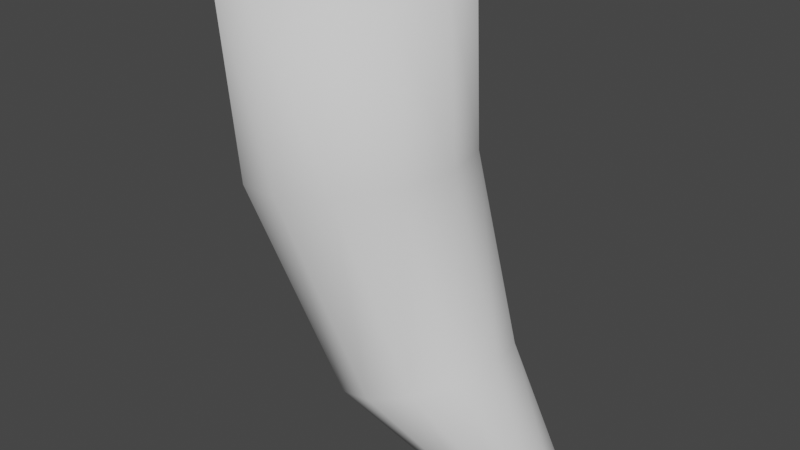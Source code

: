 # Source: BANANA_section_down.blend  (saved by Blender 2.82.7; exported with 4.5.12 LTS)
import bpy
from mathutils import Matrix  # noqa: F401  (used for matrix-valued properties, if any)

bpy.ops.wm.read_factory_settings(use_empty=True)
scene = bpy.context.scene
scene.name = 'Scene'

# ---- collections
col_collection = bpy.data.collections.new('Collection'); scene.collection.children.link(col_collection)

# ---- world
world_world = bpy.data.worlds.new('World'); scene.world = world_world
world_world.use_nodes = True; world_world.node_tree.nodes.clear()
_N = world_world.node_tree.nodes; _L = world_world.node_tree.links
n0 = _N.new('ShaderNodeOutputWorld'); n0.name = 'World Output'; n0.location = (300, 300)
n1 = _N.new('ShaderNodeBackground'); n1.name = 'Background'; n1.location = (10, 300)
n1.inputs[0].default_value = (0.05088, 0.05088, 0.05088, 1.0)
_L.new(n1.outputs[0], n0.inputs[0])
n0.is_active_output = True
world_world.color = (0.05088, 0.05088, 0.05088)
world_world.use_sun_shadow = False
world_world.sun_shadow_jitter_overblur = 0.0

# ---- meshes
me_cylinder = bpy.data.meshes.new('Cylinder')
me_cylinder.from_pydata([(0.08165, 0.961, -0.8095), (-0.04083, 1.0, 0.7414), (0.5557, 0.8323, -0.731), (0.4592, 0.866, 0.7414), (0.9028, 0.4805, -0.6736), (0.8252, 0.5, 0.7414), (1.03, -9.311e-08, -0.6525), (0.9592, -8.97e-09, 0.7414), (0.9028, -0.4805, -0.6736), (0.8252, -0.5, 0.7414), (0.5557, -0.8323, -0.731), (0.4592, -0.866, 0.7414), (0.08165, -0.961, -0.8095), (-0.04083, -1.0, 0.7414), (-0.3924, -0.8323, -0.8879), (-0.5408, -0.866, 0.7414), (-0.7395, -0.4805, -0.9454), (-0.9069, -0.5, 0.7414), (-0.8665, -4.557e-07, -0.9664), (-1.041, -4.302e-07, 0.7414), (-0.7395, 0.4805, -0.9454), (-0.9069, 0.5, 0.7414), (-0.3924, 0.8323, -0.8879), (-0.5408, 0.866, 0.7414), (0.7938, 0.7482, -2.428), (1.145, 0.6479, -2.298), (1.401, 0.3741, -2.203), (1.495, -1.765e-07, -2.168), (1.401, -0.3741, -2.203), (1.145, -0.6479, -2.298), (0.7938, -0.7482, -2.428), (0.4431, -0.6479, -2.558), (0.1863, -0.3741, -2.653), (0.09233, -4.218e-07, -2.688), (0.1863, 0.3741, -2.653), (0.4431, 0.6479, -2.558), (1.648, 0.4178, -3.132), (1.844, 0.3618, -3.059), (1.988, 0.2089, -3.006), (2.04, -3.027e-07, -2.987), (1.988, -0.2089, -3.006), (1.844, -0.3618, -3.059), (1.648, -0.4178, -3.132), (1.453, -0.3618, -3.205), (1.309, -0.2089, -3.258), (1.257, -4.397e-07, -3.277), (1.309, 0.2089, -3.258), (1.453, 0.3618, -3.205), (1.971, -3.533e-07, -3.295)], [], [(0, 1, 3, 2), (2, 3, 5, 4), (4, 5, 7, 6), (6, 7, 9, 8), (8, 9, 11, 10), (10, 11, 13, 12), (12, 13, 15, 14), (14, 15, 17, 16), (16, 17, 19, 18), (18, 19, 21, 20), (20, 21, 23, 22), (22, 23, 1, 0), (4, 6, 27, 26), (3, 1, 23, 21, 19, 17, 15, 13, 11, 9, 7, 5), (28, 29, 41, 40), (20, 22, 35, 34), (2, 4, 26, 25), (18, 20, 34, 33), (16, 18, 33, 32), (14, 16, 32, 31), (12, 14, 31, 30), (10, 12, 30, 29), (8, 10, 29, 28), (6, 8, 28, 27), (22, 0, 24, 35), (0, 2, 25, 24), (43, 44, 48), (35, 24, 36, 47), (25, 26, 38, 37), (32, 33, 45, 44), (29, 30, 42, 41), (26, 27, 39, 38), (33, 34, 46, 45), (30, 31, 43, 42), (27, 28, 40, 39), (34, 35, 47, 46), (24, 25, 37, 36), (31, 32, 44, 43), (40, 41, 48), (47, 36, 48), (37, 38, 48), (44, 45, 48), (41, 42, 48), (38, 39, 48), (45, 46, 48), (42, 43, 48), (39, 40, 48), (46, 47, 48), (36, 37, 48)])
me_cylinder.polygons.foreach_set('use_smooth', [True] * 49)
_uv = me_cylinder.uv_layers.new(name='UVMap')
_uv.uv.foreach_set('vector', [0.2016, 0.6754, 0.1977, 0.5236, 0.2495, 0.5271, 0.2497, 0.6733, 0.2497, 0.6733, 0.2495, 0.5271, 0.3008, 0.5305, 0.299, 0.6728, 0.299, 0.6728, 0.3008, 0.5305, 0.3528, 0.5326, 0.3488, 0.6729, 0.3137, 0.3018, 0.3175, 0.4342, 0.2684, 0.4363, 0.2667, 0.3018, 0.2667, 0.3018, 0.2684, 0.4363, 0.2199, 0.4395, 0.2201, 0.3014, 0.2201, 0.3014, 0.2199, 0.4395, 0.171, 0.4428, 0.1747, 0.2995, 0.1747, 0.2995, 0.171, 0.4428, 0.1214, 0.4446, 0.1304, 0.2949, 0.1304, 0.2949, 0.1214, 0.4446, 0.07133, 0.4435, 0.08635, 0.2872, 0.08635, 0.2872, 0.07133, 0.4435, 0.02103, 0.4387, 0.04236, 0.276, 0.06148, 0.7003, 0.03889, 0.5279, 0.09216, 0.5228, 0.1081, 0.6884, 0.1081, 0.6884, 0.09216, 0.5228, 0.1452, 0.5217, 0.1547, 0.6802, 0.1547, 0.6802, 0.1452, 0.5217, 0.1977, 0.5236, 0.2016, 0.6754, 0.299, 0.6728, 0.3488, 0.6729, 0.3528, 0.8325, 0.3142, 0.8314, 0.8666, 0.7031, 0.741, 0.7755, 0.5961, 0.7755, 0.4706, 0.7031, 0.3981, 0.5776, 0.3981, 0.4326, 0.4706, 0.3071, 0.5961, 0.2346, 0.741, 0.2346, 0.8666, 0.3071, 0.939, 0.4326, 0.939, 0.5776, 0.281, 0.1521, 0.2464, 0.1528, 0.2778, 0.07464, 0.2937, 0.06996, 0.1081, 0.6884, 0.1547, 0.6802, 0.209, 0.8393, 0.1766, 0.8528, 0.2497, 0.6733, 0.299, 0.6728, 0.3142, 0.8314, 0.2775, 0.8306, 0.06148, 0.7003, 0.1081, 0.6884, 0.1766, 0.8528, 0.1454, 0.874, 0.08635, 0.2872, 0.04236, 0.276, 0.1216, 0.1119, 0.1511, 0.1319, 0.1304, 0.2949, 0.08635, 0.2872, 0.1511, 0.1319, 0.1817, 0.1447, 0.1747, 0.2995, 0.1304, 0.2949, 0.1817, 0.1447, 0.2134, 0.1511, 0.2201, 0.3014, 0.1747, 0.2995, 0.2134, 0.1511, 0.2464, 0.1528, 0.2667, 0.3018, 0.2201, 0.3014, 0.2464, 0.1528, 0.281, 0.1521, 0.3137, 0.3018, 0.2667, 0.3018, 0.281, 0.1521, 0.3175, 0.1511, 0.1547, 0.6802, 0.2016, 0.6754, 0.2426, 0.8325, 0.209, 0.8393, 0.2016, 0.6754, 0.2497, 0.6733, 0.2775, 0.8306, 0.2426, 0.8325, 0.2462, 0.07096, 0.2318, 0.06046, 0.2883, 0.03664, 0.209, 0.8393, 0.2426, 0.8325, 0.294, 0.9127, 0.2773, 0.9174, 0.2775, 0.8306, 0.3142, 0.8314, 0.3276, 0.9184, 0.3108, 0.9135, 0.1511, 0.1319, 0.1216, 0.1119, 0.2214, 0.04336, 0.2318, 0.06046, 0.2464, 0.1528, 0.2134, 0.1511, 0.2619, 0.07532, 0.2778, 0.07464, 0.3142, 0.8314, 0.3528, 0.8325, 0.3465, 0.9272, 0.3276, 0.9184, 0.1454, 0.874, 0.1766, 0.8528, 0.2621, 0.9285, 0.2511, 0.9466, 0.2134, 0.1511, 0.1817, 0.1447, 0.2462, 0.07096, 0.2619, 0.07532, 0.3175, 0.1511, 0.281, 0.1521, 0.2937, 0.06996, 0.3115, 0.0617, 0.1766, 0.8528, 0.209, 0.8393, 0.2773, 0.9174, 0.2621, 0.9285, 0.2426, 0.8325, 0.2775, 0.8306, 0.3108, 0.9135, 0.294, 0.9127, 0.1817, 0.1447, 0.1511, 0.1319, 0.2318, 0.06046, 0.2462, 0.07096, 0.2937, 0.06996, 0.2778, 0.07464, 0.2883, 0.03664, 0.2773, 0.9174, 0.294, 0.9127, 0.322, 0.9537, 0.3108, 0.9135, 0.3276, 0.9184, 0.322, 0.9537, 0.2318, 0.06046, 0.2214, 0.04336, 0.2883, 0.03664, 0.2778, 0.07464, 0.2619, 0.07532, 0.2883, 0.03664, 0.3276, 0.9184, 0.3465, 0.9272, 0.322, 0.9537, 0.2511, 0.9466, 0.2621, 0.9285, 0.322, 0.9537, 0.2619, 0.07532, 0.2462, 0.07096, 0.2883, 0.03664, 0.3115, 0.0617, 0.2937, 0.06996, 0.2883, 0.03664, 0.2621, 0.9285, 0.2773, 0.9174, 0.322, 0.9537, 0.294, 0.9127, 0.3108, 0.9135, 0.322, 0.9537])
me_cylinder.use_remesh_fix_poles = True
me_cylinder.use_remesh_preserve_attributes = False
me_cylinder.use_mirror_vertex_groups = False
me_cylinder.update()

# ---- objects
ob_cylinder = bpy.data.objects.new('Cylinder', me_cylinder)

# ---- transforms, parenting, visibility, modifiers, constraints
ob_cylinder.location = (0.0, 0.0, 0.0)
ob_cylinder.lineart.crease_threshold = 0.0

# ---- collection membership
col_collection.objects.link(ob_cylinder)

# ---- scene / render settings (as saved in the file)
scene.frame_start = 1; scene.frame_end = 250; scene.frame_set(1)
scene.render.engine = 'BLENDER_EEVEE_NEXT'
scene.cycles.use_denoising = False
scene.cycles.samples = 128
scene.cycles.sampling_pattern = 'TABULATED_SOBOL'
scene.cycles.use_adaptive_sampling = False
scene.cycles.use_light_tree = False
scene.view_settings.view_transform = 'Filmic'
bpy.context.view_layer.update()

# ---- added for rendering (the .blend has no active camera and no usable light): camera, sun
cam_auto = bpy.data.cameras.new('AutoCamera')
cam_auto.lens = 50.0
cam_auto.sensor_width = 36.0
cam_auto.clip_end = 1000.0
ob_auto_camera = bpy.data.objects.new('AutoCamera', cam_auto)
scene.collection.objects.link(ob_auto_camera)
ob_auto_camera.location = (5.54912, -6.05932, 2.76282)
ob_auto_camera.rotation_euler = (1.09748, -7.21219e-08, 0.694738)
scene.camera = ob_auto_camera
light_auto_sun = bpy.data.lights.new('AutoSun', 'SUN')
light_auto_sun.energy = 3.0
light_auto_sun.angle = 0.0523599
ob_auto_sun = bpy.data.objects.new('AutoSun', light_auto_sun)
scene.collection.objects.link(ob_auto_sun)
ob_auto_sun.rotation_euler = (0.872665, 0.174533, 0.523599)
bpy.context.view_layer.update()
